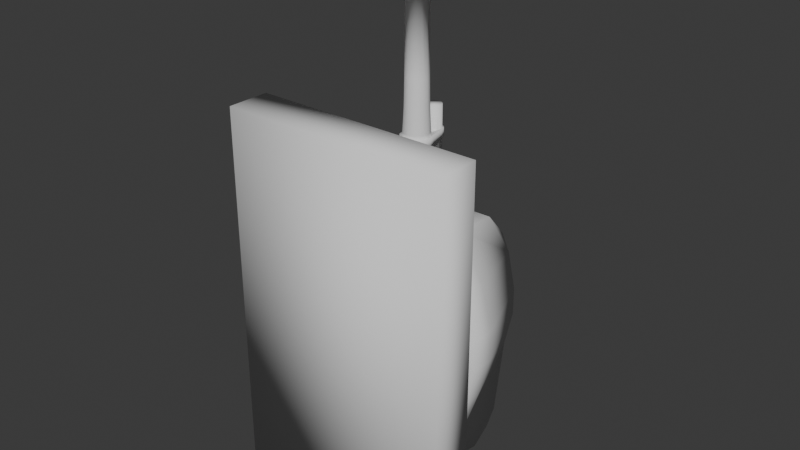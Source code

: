 # Source: Mk64_Cannon.blend  (saved by Blender 4.1.24; exported with 4.5.12 LTS)
import bpy
from mathutils import Matrix  # noqa: F401  (used for matrix-valued properties, if any)

bpy.ops.wm.read_factory_settings(use_empty=True)
scene = bpy.context.scene
scene.name = 'Scene'

# ---- collections
col_collection = bpy.data.collections.new('Collection'); scene.collection.children.link(col_collection)

# ---- world
world_world = bpy.data.worlds.new('World'); scene.world = world_world
world_world.use_nodes = True; world_world.node_tree.nodes.clear()
_N = world_world.node_tree.nodes; _L = world_world.node_tree.links
n0 = _N.new('ShaderNodeOutputWorld'); n0.name = 'World Output'; n0.location = (300, 300)
n1 = _N.new('ShaderNodeBackground'); n1.name = 'Background'; n1.location = (10, 300)
n1.inputs[0].default_value = (0.05088, 0.05088, 0.05088, 1.0)
_L.new(n1.outputs[0], n0.inputs[0])
n0.is_active_output = True
world_world.color = (0.05088, 0.05088, 0.05088)
world_world.use_sun_shadow = False
world_world.sun_shadow_jitter_overblur = 0.0

# ---- meshes
me_mk64_001 = bpy.data.meshes.new('Mk64.001')
me_mk64_001.from_pydata([(-31.57, 9.822, -18.73), (-35.19, 9.822, -5.219), (-35.19, 17.81, -5.219), (-35.19, 17.81, 4.695), (-25.22, 43.77, 3.142), (-22.62, 43.77, 15.03), (36.03, 9.822, -5.219), (32.41, 9.822, -18.73), (-35.19, 9.822, 4.695), (36.03, 9.822, 4.695), (-31.57, 17.81, 18.21), (-23.58, 17.81, 32.19), (-20.02, 36.66, 28.66), (-31.57, 9.822, 18.21), (32.41, 9.822, 18.21), (-21.35, 9.822, -48.68), (-31.57, 17.81, -18.73), (-25.22, 43.77, -5.582), (22.19, 9.822, -48.68), (-23.58, 9.822, 32.19), (24.41, 9.822, 32.19), (-11.56, 43.77, -8.249), (-6.57, 43.77, 8.724), (12.4, 43.77, -8.249), (7.407, 43.77, 8.724), (26.06, 43.77, 3.142), (23.45, 43.77, 15.03), (-22.62, 43.77, -17.47), (-21.35, 17.81, -48.68), (-20.02, 43.77, 20.58), (-6.57, 43.77, 19.87), (24.41, 17.81, 32.19), (-6.57, 19.81, 31.81), (7.407, 19.81, 31.81), (-16.93, 48.13, -47.84), (-11.56, 46.75, -38.2), (-11.56, 43.77, -17.47), (-18.41, 35.93, -55.17), (22.19, 17.81, -48.68), (19.25, 35.93, -55.17), (-6.57, 36.43, 28.7), (-17.19, 43.92, -52.63), (18.02, 43.92, -52.63), (17.76, 48.13, -47.84), (12.4, 46.75, -38.2), (-9.646, 49.76, -10.65), (-9.646, 49.76, -35.8), (10.48, 49.76, -10.65), (10.48, 49.76, -35.8), (-6.57, 19.81, 8.724), (7.407, 19.81, 8.724), (7.407, 36.43, 28.7), (20.86, 36.66, 28.66), (7.407, 43.77, 19.87), (20.86, 43.77, 20.58), (12.4, 43.77, -17.47), (23.45, 43.77, -17.47), (26.06, 43.77, -5.582), (32.41, 17.81, -18.73), (32.41, 17.81, 18.21), (36.03, 17.81, 4.695), (36.03, 17.81, -5.219), (-2.078, 35.82, 20.84), (-1.827, 34.88, 21.78), (-2.078, 35.82, 49.08), (-2.01, 35.57, 49.08), (-2.002, 36.1, 20.56), (-1.811, 36.81, 49.08), (-1.831, 36.74, 49.08), (-1.813, 36.81, 19.86), (-1.761, 37.0, 49.08), (-1.743, 37.07, 19.6), (-1.743, 37.07, 49.08), (-1.557, 37.25, 19.41), (-1.014, 37.8, 49.08), (-1.062, 37.75, 49.08), (-0.8296, 37.98, 18.68), (-0.8296, 37.98, 49.08), (-0.5951, 38.04, 18.62), (0.1663, 38.25, 49.08), (0.1075, 38.23, 49.08), (0.4184, 38.31, 18.35), (0.4184, 38.31, 49.08), (0.3333, 38.29, 49.08), (1.432, 38.04, 18.62), (1.666, 37.98, 18.68), (0.6705, 38.25, 49.08), (1.891, 37.76, 18.91), (1.666, 37.98, 49.08), (2.394, 37.25, 19.41), (1.723, 37.92, 49.08), (2.58, 37.07, 19.6), (1.856, 37.79, 49.08), (1.851, 37.8, 49.08), (2.839, 36.1, 20.56), (2.58, 37.07, 49.08), (1.965, 37.68, 49.08), (2.914, 35.82, 20.84), (2.648, 36.81, 49.08), (2.664, 34.88, 21.78), (2.914, 35.82, 49.08), (2.668, 36.74, 49.08), (2.647, 34.82, 21.84), (2.847, 35.57, 49.08), (2.58, 34.57, 21.91), (2.598, 34.64, 49.08), (2.842, 35.55, 49.08), (1.902, 33.89, 22.09), (2.58, 34.57, 49.08), (1.666, 33.66, 22.15), (2.395, 34.39, 49.08), (0.7429, 33.41, 22.22), (1.453, 33.6, 49.08), (1.666, 33.66, 49.08), (0.4184, 33.32, 22.24), (1.325, 33.57, 49.08), (1.414, 33.59, 49.08), (0.09383, 33.41, 22.22), (-0.4887, 33.57, 49.08), (-0.4396, 33.55, 49.08), (-0.8296, 33.66, 22.15), (-0.8296, 33.66, 49.08), (-0.5775, 33.59, 49.08), (-1.065, 33.89, 22.09), (-1.559, 34.39, 49.08), (-1.494, 34.32, 49.08), (-1.743, 34.57, 21.91), (-1.743, 34.57, 49.08), (-1.81, 34.82, 21.84), (-1.761, 34.64, 49.08), (-2.005, 35.55, 49.08), (2.199, 34.19, 49.08), (2.331, 34.32, 49.08), (1.899, 37.75, 49.08), (0.7293, 38.23, 49.08), (-1.128, 37.68, 49.08), (-1.362, 34.19, 49.08), (0.4184, 33.32, 49.08), (1.523, 23.14, 22.46), (2.913, 23.51, 22.56), (2.913, 23.51, 38.75), (3.741, 24.34, 22.78), (4.739, 25.34, 38.75), (4.739, 25.34, 23.05), (0.4184, 22.84, 22.38), (0.4184, 22.84, 38.75), (0.4184, 23.57, 41.29), (2.55, 24.14, 41.29), (1.127, 23.76, 49.08), (2.55, 24.14, 49.08), (-0.6859, 23.14, 22.46), (-2.0, 23.49, 22.55), (-2.076, 23.51, 38.75), (-1.714, 24.14, 41.29), (-1.005, 23.95, 49.08), (0.4184, 23.57, 49.08), (-2.076, 23.51, 22.56), (-2.905, 24.34, 22.78), (-3.902, 25.34, 23.05), (-3.902, 25.34, 38.75), (-3.274, 25.7, 41.29), (-2.755, 25.18, 49.08), (-2.085, 24.51, 49.08), (-4.219, 26.52, 23.36), (-4.57, 27.83, 23.72), (-4.57, 27.83, 38.75), (-3.846, 27.83, 41.29), (-3.656, 27.12, 49.08), (-3.65, 27.1, 49.08), (-4.253, 29.02, 23.4), (-3.902, 30.33, 38.75), (-3.274, 29.96, 41.29), (-3.464, 29.25, 49.08), (-3.846, 27.83, 49.08), (-4.053, 29.76, 23.2), (-3.902, 30.33, 23.05), (-3.071, 31.16, 22.82), (-2.076, 32.15, 38.75), (-1.714, 31.52, 41.29), (-2.232, 31.01, 49.08), (-3.231, 30.01, 49.08), (-2.076, 32.15, 22.56), (-0.97, 32.45, 22.48), (0.4184, 32.82, 38.75), (0.4184, 32.1, 41.29), (-0.2904, 31.91, 49.08), (-0.7273, 31.79, 49.08), (0.4184, 32.82, 22.38), (1.807, 32.45, 22.48), (2.837, 32.17, 22.55), (2.913, 32.15, 22.56), (2.913, 32.15, 38.75), (2.55, 31.52, 41.29), (1.842, 31.71, 49.08), (1.286, 31.86, 49.08), (3.908, 31.16, 22.82), (4.739, 30.33, 23.05), (5.09, 29.02, 23.4), (4.739, 30.33, 38.75), (5.407, 27.83, 23.72), (5.055, 26.52, 23.36), (5.407, 27.83, 38.75), (4.89, 25.9, 23.2), (4.111, 25.7, 41.29), (4.682, 27.83, 41.29), (4.301, 26.41, 49.08), (4.682, 27.83, 49.08), (-3.671, 27.18, 49.08), (-3.274, 25.7, 49.08), (-2.015, 24.44, 49.08), (-1.938, 24.36, 49.08), (-1.714, 24.14, 49.08), (0.4903, 23.59, 49.08), (2.852, 24.44, 49.08), (2.921, 24.51, 49.08), (2.956, 24.54, 49.08), (3.069, 24.66, 49.08), (3.278, 24.87, 49.08), (4.111, 25.7, 49.08), (4.492, 28.54, 49.08), (4.378, 28.97, 49.08), (4.111, 29.96, 41.29), (4.111, 29.96, 49.08), (3.592, 30.48, 49.08), (3.213, 30.86, 49.08), (2.968, 31.11, 49.08), (2.55, 31.52, 49.08), (2.374, 31.57, 49.08), (0.4184, 32.1, 49.08), (-1.537, 31.57, 49.08), (-1.714, 31.52, 49.08), (-2.132, 31.11, 49.08), (-3.274, 29.96, 49.08), (-3.358, 29.65, 49.08), (-9.566, 15.73, 2.749), (-9.566, 13.85, 9.738), (-9.566, 18.92, 8.466), (-9.566, 15.73, 16.73), (-9.566, 20.84, 18.43), (-9.566, 20.84, 21.84), (-9.566, 27.83, 23.72), (-9.566, 20.84, -2.367), (-9.566, 27.83, -4.239), (-9.566, 28.85, 1.297), (-9.566, 27.19, 12.91), (-9.566, 31.87, 19.0), (-9.566, 34.82, 21.84), (-9.566, 34.82, -2.367), (-9.566, 39.94, 2.749), (-9.566, 41.81, 9.738), (-9.566, 37.87, 10.5), (-9.566, 39.94, 16.73), (10.4, 13.85, 9.738), (10.4, 15.73, 2.749), (10.4, 20.69, 9.341), (10.4, 23.12, 0.9115), (10.4, 26.21, 3.765), (10.4, 27.83, -4.239), (10.4, 34.82, 1.044), (10.4, 34.82, -2.367), (10.4, 39.94, 2.749), (10.4, 15.73, 16.73), (10.4, 20.84, 21.84), (10.4, 27.83, 23.72), (10.4, 32.49, 15.53), (10.4, 31.17, 6.781), (10.4, 34.82, 21.84), (10.4, 39.94, 16.73), (10.4, 41.81, 9.738), (10.4, 20.84, -2.367), (-0.6164, 33.6, 51.77), (-0.6449, 33.61, 51.77), (-1.537, 31.57, 51.77), (-0.8296, 33.66, 51.77), (-1.362, 34.19, 51.77), (-1.561, 34.39, 51.77), (-1.714, 31.52, 51.77), (-1.608, 34.44, 51.77), (-1.743, 34.57, 51.77), (-1.756, 34.62, 51.77), (-2.025, 35.62, 51.77), (-2.028, 35.63, 51.77), (-2.078, 35.82, 51.77), (-1.872, 31.37, 51.77), (-1.808, 36.83, 51.77), (-2.176, 37.32, 51.77), (-1.793, 36.88, 51.77), (-1.756, 37.02, 51.77), (-1.743, 37.07, 51.77), (-1.128, 37.68, 51.77), (-1.079, 38.41, 51.77), (-1.019, 37.79, 51.77), (-1.0, 37.81, 51.77), (-0.9648, 37.84, 51.77), (-0.8296, 37.98, 51.77), (0.1906, 38.25, 51.77), (0.2337, 38.26, 51.77), (0.4184, 38.81, 51.77), (0.4184, 38.31, 51.77), (0.6031, 38.26, 51.77), (0.6462, 38.25, 51.77), (1.916, 38.41, 51.77), (1.916, 38.41, 49.08), (3.012, 37.32, 49.08), (1.666, 37.98, 51.77), (1.708, 37.94, 51.77), (1.802, 37.84, 51.77), (1.837, 37.81, 51.77), (1.856, 37.79, 51.77), (1.965, 37.68, 51.77), (2.58, 37.07, 51.77), (3.012, 37.32, 51.77), (2.629, 36.88, 51.77), (2.644, 36.83, 51.77), (2.914, 35.82, 51.77), (2.968, 31.11, 51.77), (3.414, 35.82, 51.77), (3.213, 30.86, 51.77), (3.953, 30.12, 51.77), (2.865, 35.63, 51.77), (2.55, 31.52, 51.77), (2.861, 35.62, 51.77), (2.593, 34.62, 51.77), (2.58, 34.57, 51.77), (2.445, 34.44, 51.77), (2.398, 34.39, 51.77), (2.199, 34.19, 51.77), (2.374, 31.57, 51.77), (1.666, 33.66, 51.77), (2.334, 31.58, 51.77), (1.482, 33.61, 51.77), (1.453, 33.6, 51.77), (1.286, 31.86, 51.77), (1.417, 33.59, 51.77), (0.4184, 33.32, 51.77), (-0.5798, 33.59, 51.77), (0.2024, 32.04, 51.77), (-0.4494, 31.86, 51.77), (3.414, 35.82, 49.08), (0.4184, 38.81, 49.08), (-1.079, 38.41, 49.08), (-2.176, 37.32, 49.08), (-3.788, 27.62, 51.77), (-3.846, 27.83, 51.77), (-3.905, 25.34, 51.77), (-3.905, 30.33, 51.77), (-4.574, 27.83, 51.77), (-4.574, 27.83, 49.08), (-3.905, 25.34, 49.08), (-3.905, 30.33, 49.08), (-3.358, 29.65, 51.77), (-2.577, 35.82, 51.77), (-2.577, 35.82, 49.08), (-3.332, 29.75, 51.77), (-3.274, 29.96, 51.77), (-3.231, 30.01, 51.77), (-2.132, 31.11, 51.77), (0.4184, 32.1, 51.77), (4.111, 29.96, 51.77), (4.195, 29.65, 51.77), (4.742, 30.33, 51.77), (4.624, 28.05, 51.77), (4.682, 27.83, 51.77), (4.508, 27.18, 51.77), (4.742, 25.34, 51.77), (4.169, 25.92, 51.77), (4.111, 25.7, 51.77), (2.956, 24.54, 51.77), (2.914, 23.51, 51.77), (2.914, 23.51, 49.08), (0.4184, 22.84, 49.08), (2.921, 24.51, 51.77), (2.852, 24.44, 51.77), (2.708, 24.3, 51.77), (2.55, 24.14, 51.77), (0.6344, 23.63, 51.77), (0.4184, 22.84, 51.77), (0.4903, 23.59, 51.77), (0.4184, 23.57, 51.77), (0.3465, 23.59, 51.77), (-1.498, 24.08, 51.77), (-2.078, 23.51, 51.77), (-1.714, 24.14, 51.77), (-2.015, 24.44, 51.77), (-2.085, 24.51, 51.77), (-2.078, 23.51, 49.08), (-3.116, 25.54, 51.77), (-3.274, 25.7, 51.77), (-3.65, 27.1, 51.77), (-3.671, 27.18, 51.77), (4.742, 25.34, 49.08), (4.742, 30.33, 49.08), (5.41, 27.83, 49.08), (5.41, 27.83, 51.77), (-3.846, 27.83, 52.95), (-3.274, 29.96, 52.95), (-2.914, 29.76, 60.9), (-3.429, 27.83, 60.9), (-2.793, 29.69, 69.6), (-3.289, 27.83, 69.6), (-2.611, 29.58, 92.89), (-3.08, 27.83, 92.89), (-1.714, 31.52, 52.95), (-1.505, 31.16, 60.9), (-1.436, 31.04, 69.6), (-1.331, 30.86, 92.89), (0.4184, 32.1, 52.95), (0.4184, 31.68, 60.9), (0.4184, 31.54, 69.6), (0.4184, 31.33, 92.89), (2.55, 31.52, 52.95), (2.342, 31.16, 60.9), (2.272, 31.04, 69.6), (2.167, 30.86, 92.89), (4.111, 29.96, 52.95), (3.751, 29.76, 60.9), (3.629, 29.69, 69.6), (3.448, 29.58, 92.89), (4.682, 27.83, 52.95), (4.266, 27.83, 60.9), (4.126, 27.83, 69.6), (3.916, 27.83, 92.89), (4.111, 25.7, 52.95), (3.751, 25.91, 60.9), (3.629, 25.98, 69.6), (3.448, 26.08, 92.89), (2.55, 24.14, 52.95), (2.342, 24.5, 60.9), (2.272, 24.62, 69.6), (2.167, 24.8, 92.89), (0.4184, 23.57, 52.95), (0.4184, 23.98, 60.9), (0.4184, 24.12, 69.6), (0.4184, 24.33, 92.89), (-1.714, 24.14, 52.95), (-1.505, 24.5, 60.9), (-1.436, 24.62, 69.6), (-1.331, 24.8, 92.89), (-3.274, 25.7, 52.95), (-2.914, 25.91, 60.9), (-2.793, 25.98, 69.6), (-2.611, 26.08, 92.89), (-3.648, 27.83, 112.5), (-3.648, 27.83, 92.89), (-3.103, 25.8, 92.89), (-3.103, 29.86, 112.5), (-2.611, 29.58, 113.9), (-1.331, 30.86, 113.9), (-3.103, 29.86, 92.89), (-1.615, 24.31, 92.89), (-3.103, 25.8, 112.5), (-1.615, 24.31, 112.5), (-1.331, 24.8, 113.9), (0.4184, 24.33, 113.9), (-2.611, 26.08, 113.9), (-3.08, 27.83, 113.9), (-1.615, 31.35, 92.89), (-1.615, 31.35, 112.5), (-0.961, 25.44, 113.9), (0.4184, 25.07, 113.9), (-1.971, 26.45, 113.9), (-1.971, 29.21, 113.9), (-2.34, 27.83, 113.9), (-0.961, 30.22, 113.9), (0.4184, 23.76, 92.89), (0.4184, 23.76, 112.5), (2.452, 24.31, 112.5), (2.167, 24.8, 113.9), (3.94, 25.8, 112.5), (3.448, 26.08, 113.9), (4.485, 27.83, 112.5), (3.916, 27.83, 113.9), (3.448, 29.58, 113.9), (1.798, 25.44, 113.9), (2.808, 26.45, 113.9), (3.177, 27.83, 113.9), (2.808, 29.21, 113.9), (0.4184, 31.9, 112.5), (0.4184, 31.33, 113.9), (2.452, 31.35, 112.5), (2.167, 30.86, 113.9), (3.94, 29.86, 112.5), (0.4184, 31.9, 92.89), (2.452, 31.35, 92.89), (3.94, 29.86, 92.89), (4.485, 27.83, 92.89), (0.4184, 30.59, 113.9), (-0.961, 25.44, 100.8), (0.4184, 25.07, 100.8), (-1.971, 26.45, 100.8), (-2.34, 27.83, 100.8), (-1.971, 29.21, 100.8), (-0.961, 30.22, 100.8), (0.4184, 30.59, 100.8), (1.798, 30.22, 100.8), (2.452, 24.31, 92.89), (3.94, 25.8, 92.89), (1.798, 25.44, 100.8), (1.798, 30.22, 113.9), (2.808, 26.45, 100.8), (2.808, 29.21, 100.8), (3.177, 27.83, 100.8), (-0.8296, 33.66, 59.16), (0.4184, 33.32, 59.16), (-1.743, 34.57, 59.16), (-2.078, 35.82, 59.16), (-1.743, 37.07, 59.16), (-0.8296, 37.98, 59.16), (0.4184, 38.31, 59.16), (1.666, 37.98, 59.16), (2.58, 37.07, 59.16), (2.914, 35.82, 59.16), (2.58, 34.57, 59.16), (1.666, 33.66, 59.16), (-23.57, 14.41, -0.2278), (-20.36, 14.41, 11.77), (-14.5, 14.41, 3.77), (-11.58, 14.41, 20.55), (4.416, 14.41, 14.69), (0.4184, 14.41, 23.76), (12.41, 14.41, 20.55), (-20.36, 14.41, -12.22), (-10.5, 14.41, -11.15), (0.4184, 14.41, -0.2278), (15.34, 14.41, 3.77), (21.19, 14.41, 11.77), (-11.58, 14.41, -21.0), (0.4184, 14.41, -24.22), (4.416, 14.41, -15.15), (12.41, 14.41, -21.0), (21.19, 14.41, -12.22), (24.41, 14.41, -0.2278), (-37.02, -8.9, 62.17), (-37.02, -8.9, -62.63), (37.86, -8.9, 62.17), (37.86, -8.9, -62.63), (-8.516, 7.574, 21.37), (0.4184, 7.574, 23.76), (9.353, 7.574, 21.37), (12.19, 7.574, 20.61), (12.41, 7.574, 20.55), (-11.58, 7.574, 20.55), (-18.12, 7.574, 14.01), (-20.36, 7.574, 11.77), (-22.75, 7.574, 2.832), (-23.57, 7.574, -0.2278), (-21.18, 7.574, -9.163), (-20.36, 7.574, -12.22), (-13.82, 7.574, -18.76), (-11.58, 7.574, -21.0), (-11.36, 7.574, -21.06), (-2.641, 7.574, -23.4), (0.4184, 7.574, -24.22), (3.478, 7.574, -23.4), (12.41, 7.574, -21.0), (14.65, 7.574, -18.76), (21.19, 7.574, -12.22), (22.01, 7.574, -9.163), (24.41, 7.574, -0.2278), (23.59, 7.574, 2.832), (21.19, 7.574, 11.77), (18.95, 7.574, 14.01), (-37.02, 5.078, 62.17), (37.86, 5.078, 62.17), (37.86, 5.078, -62.63), (-37.02, 5.078, -62.63), (-32.03, 7.574, -57.64), (-32.03, 7.574, 57.18), (32.87, 7.574, 57.18), (32.87, 7.574, -57.64)], [], [(0, 1, 2), (2, 1, 3), (2, 3, 4), (4, 3, 5), (1, 0, 6), (6, 0, 7), (8, 1, 9), (9, 1, 6), (1, 8, 3), (3, 8, 10), (3, 10, 5), (5, 10, 11), (5, 11, 12), (13, 8, 14), (14, 8, 9), (8, 13, 10), (10, 13, 11), (15, 0, 16), (16, 0, 2), (16, 2, 17), (17, 2, 4), (0, 15, 7), (7, 15, 18), (19, 13, 20), (20, 13, 14), (13, 19, 11), (17, 4, 21), (21, 4, 22), (21, 22, 23), (23, 22, 24), (23, 24, 25), (25, 24, 26), (27, 17, 21), (17, 27, 16), (16, 27, 28), (16, 28, 15), (4, 5, 22), (22, 5, 29), (22, 29, 30), (19, 20, 31), (11, 19, 31), (12, 11, 32), (32, 11, 33), (34, 27, 35), (35, 27, 36), (27, 34, 28), (28, 34, 37), (29, 5, 12), (15, 28, 18), (18, 28, 38), (28, 37, 38), (38, 37, 39), (40, 12, 32), (12, 40, 29), (29, 40, 30), (41, 37, 34), (37, 41, 42), (39, 37, 42), (41, 34, 43), (42, 41, 43), (43, 34, 44), (44, 34, 35), (21, 36, 27), (36, 21, 45), (35, 36, 46), (46, 36, 45), (21, 23, 45), (45, 23, 47), (35, 46, 44), (44, 46, 48), (46, 45, 48), (48, 45, 47), (32, 49, 22), (49, 32, 33), (50, 49, 33), (49, 50, 24), (22, 49, 24), (40, 32, 22), (30, 40, 22), (50, 33, 51), (24, 50, 51), (51, 33, 52), (52, 33, 31), (51, 52, 53), (53, 52, 54), (51, 53, 24), (24, 53, 54), (48, 47, 55), (55, 47, 23), (44, 48, 55), (55, 23, 56), (56, 23, 57), (44, 55, 43), (43, 55, 56), (43, 56, 38), (38, 56, 58), (38, 58, 18), (18, 58, 7), (42, 43, 39), (39, 43, 38), (52, 31, 26), (26, 31, 59), (26, 59, 25), (25, 59, 60), (25, 60, 57), (57, 60, 61), (57, 61, 56), (56, 61, 58), (54, 52, 26), (54, 26, 24), (20, 14, 31), (31, 14, 59), (25, 57, 23), (6, 7, 61), (61, 7, 58), (14, 9, 59), (59, 9, 60), (9, 6, 61), (11, 31, 33), (9, 61, 60), (62, 63, 64), (64, 63, 65), (66, 62, 67), (67, 62, 68), (69, 66, 70), (70, 66, 67), (71, 69, 72), (72, 69, 70), (73, 71, 74), (74, 71, 75), (76, 73, 77), (77, 73, 74), (78, 76, 79), (79, 76, 80), (81, 78, 82), (82, 78, 83), (84, 81, 82), (85, 84, 86), (86, 84, 82), (87, 85, 88), (89, 87, 90), (90, 87, 88), (91, 89, 92), (92, 89, 93), (94, 91, 95), (95, 91, 96), (97, 94, 98), (98, 94, 95), (99, 97, 100), (100, 97, 101), (102, 99, 103), (103, 99, 100), (104, 102, 105), (105, 102, 106), (107, 104, 108), (109, 107, 110), (110, 107, 108), (111, 109, 112), (112, 109, 113), (114, 111, 115), (115, 111, 116), (117, 114, 118), (118, 114, 119), (120, 117, 121), (121, 117, 122), (123, 120, 124), (124, 120, 125), (126, 123, 127), (127, 123, 124), (128, 126, 129), (129, 126, 127), (63, 128, 65), (65, 128, 130), (112, 116, 111), (131, 113, 109), (132, 131, 109), (110, 132, 109), (105, 108, 104), (103, 106, 102), (98, 101, 97), (133, 96, 91), (92, 133, 91), (90, 93, 89), (134, 88, 85), (86, 134, 85), (79, 83, 78), (77, 80, 76), (135, 75, 71), (72, 135, 71), (64, 68, 62), (129, 130, 128), (136, 125, 120), (121, 136, 120), (118, 122, 117), (137, 119, 114), (115, 137, 114), (138, 139, 140), (140, 139, 141), (140, 141, 142), (142, 141, 143), (144, 138, 145), (145, 138, 140), (145, 140, 146), (146, 140, 147), (146, 147, 148), (148, 147, 149), (150, 144, 145), (151, 150, 152), (152, 150, 145), (152, 145, 153), (153, 145, 146), (153, 146, 154), (154, 146, 155), (156, 151, 152), (157, 156, 152), (158, 157, 159), (159, 157, 152), (159, 152, 160), (160, 152, 153), (160, 153, 161), (161, 153, 162), (163, 158, 159), (164, 163, 165), (165, 163, 159), (165, 159, 166), (166, 159, 160), (166, 160, 167), (167, 160, 168), (169, 164, 170), (170, 164, 165), (170, 165, 171), (171, 165, 166), (171, 166, 172), (172, 166, 173), (174, 169, 170), (175, 174, 170), (176, 175, 177), (177, 175, 170), (177, 170, 178), (178, 170, 171), (178, 171, 179), (179, 171, 180), (181, 176, 177), (182, 181, 183), (183, 181, 177), (183, 177, 184), (184, 177, 178), (184, 178, 185), (185, 178, 186), (187, 182, 183), (188, 187, 183), (189, 188, 183), (190, 189, 191), (191, 189, 183), (191, 183, 192), (192, 183, 184), (192, 184, 193), (193, 184, 194), (195, 190, 191), (196, 195, 191), (197, 196, 198), (199, 197, 198), (200, 199, 201), (202, 200, 142), (142, 200, 201), (142, 201, 203), (203, 201, 204), (203, 204, 205), (205, 204, 206), (143, 202, 142), (207, 173, 166), (167, 207, 166), (208, 168, 160), (161, 208, 160), (209, 162, 153), (210, 209, 153), (211, 210, 153), (154, 211, 153), (212, 155, 146), (148, 212, 146), (213, 149, 147), (214, 213, 147), (215, 214, 147), (216, 215, 147), (217, 216, 203), (203, 216, 147), (203, 147, 142), (142, 147, 140), (218, 217, 203), (205, 218, 203), (219, 206, 204), (220, 219, 221), (221, 219, 204), (221, 204, 198), (198, 204, 201), (198, 201, 199), (222, 220, 221), (223, 222, 221), (224, 223, 192), (192, 223, 221), (192, 221, 191), (191, 221, 198), (191, 198, 196), (225, 224, 192), (226, 225, 192), (227, 226, 192), (193, 227, 192), (228, 194, 184), (185, 228, 184), (229, 186, 178), (230, 229, 178), (231, 230, 178), (179, 231, 178), (232, 180, 171), (233, 232, 171), (172, 233, 171), (234, 235, 236), (236, 235, 237), (236, 237, 238), (238, 237, 239), (238, 239, 240), (241, 234, 236), (242, 241, 243), (243, 241, 236), (243, 236, 244), (244, 236, 238), (244, 238, 245), (245, 238, 240), (245, 240, 246), (247, 242, 243), (248, 247, 243), (249, 248, 250), (250, 248, 243), (250, 243, 244), (251, 249, 250), (246, 251, 245), (245, 251, 250), (245, 250, 244), (252, 253, 254), (254, 253, 255), (254, 255, 256), (256, 255, 257), (256, 257, 258), (258, 257, 259), (258, 259, 260), (261, 252, 254), (262, 261, 254), (263, 262, 264), (264, 262, 254), (264, 254, 265), (265, 254, 256), (265, 256, 258), (266, 263, 264), (267, 266, 264), (268, 267, 264), (260, 268, 265), (265, 268, 264), (269, 257, 255), (253, 269, 255), (260, 265, 258), (139, 138, 262), (262, 138, 144), (262, 144, 239), (239, 144, 150), (239, 150, 151), (151, 156, 239), (239, 156, 157), (239, 157, 158), (158, 163, 239), (239, 163, 240), (163, 164, 240), (240, 164, 169), (240, 169, 174), (174, 175, 246), (246, 175, 176), (246, 176, 181), (181, 182, 246), (246, 182, 187), (246, 187, 120), (120, 187, 117), (187, 188, 266), (266, 188, 189), (266, 189, 190), (190, 195, 266), (266, 195, 196), (266, 196, 197), (197, 199, 263), (263, 199, 200), (263, 200, 202), (202, 143, 262), (262, 143, 141), (262, 141, 139), (253, 252, 235), (235, 252, 261), (235, 261, 237), (237, 261, 262), (237, 262, 239), (262, 263, 202), (263, 266, 197), (266, 267, 94), (94, 267, 91), (267, 268, 251), (251, 268, 249), (268, 260, 248), (248, 260, 247), (260, 259, 247), (247, 259, 242), (259, 257, 242), (242, 257, 241), (257, 269, 241), (241, 269, 234), (269, 253, 234), (234, 253, 235), (248, 249, 268), (251, 246, 69), (69, 246, 66), (246, 240, 174), (63, 62, 246), (246, 62, 66), (69, 71, 251), (251, 71, 73), (251, 73, 76), (76, 78, 251), (251, 78, 81), (251, 81, 267), (267, 81, 84), (267, 84, 85), (85, 87, 267), (267, 87, 89), (267, 89, 91), (94, 97, 266), (266, 97, 99), (266, 99, 102), (102, 104, 266), (266, 104, 107), (266, 107, 109), (109, 111, 187), (187, 111, 114), (187, 114, 117), (120, 123, 246), (246, 123, 126), (246, 126, 128), (128, 63, 246), (187, 266, 109), (270, 271, 272), (272, 271, 273), (272, 273, 274), (274, 275, 276), (276, 275, 277), (276, 277, 278), (278, 279, 276), (276, 279, 280), (276, 280, 281), (281, 282, 276), (276, 282, 283), (282, 284, 285), (285, 284, 286), (285, 286, 287), (287, 288, 285), (285, 288, 289), (285, 289, 290), (290, 289, 291), (290, 291, 292), (292, 293, 290), (290, 293, 294), (290, 294, 295), (295, 296, 297), (297, 296, 298), (297, 298, 299), (299, 300, 297), (297, 300, 301), (297, 301, 302), (302, 301, 303), (302, 303, 96), (96, 303, 95), (300, 304, 301), (301, 304, 305), (301, 305, 306), (306, 307, 301), (301, 307, 308), (301, 308, 309), (309, 310, 311), (311, 310, 312), (311, 312, 313), (313, 314, 311), (311, 314, 315), (311, 315, 316), (316, 315, 317), (316, 317, 318), (314, 319, 320), (320, 319, 321), (320, 321, 322), (322, 323, 320), (320, 323, 324), (320, 324, 325), (325, 326, 320), (320, 326, 327), (326, 328, 327), (327, 328, 329), (328, 330, 329), (329, 330, 331), (329, 331, 332), (332, 331, 333), (332, 333, 334), (334, 335, 336), (336, 335, 337), (335, 270, 337), (337, 270, 272), (115, 116, 194), (194, 116, 112), (194, 112, 193), (193, 112, 113), (193, 113, 227), (227, 113, 131), (227, 131, 226), (226, 131, 132), (226, 132, 110), (110, 108, 226), (226, 108, 105), (226, 105, 106), (106, 103, 226), (226, 103, 100), (226, 100, 225), (225, 100, 303), (225, 303, 338), (338, 303, 311), (338, 311, 316), (100, 101, 303), (303, 101, 98), (303, 98, 95), (96, 133, 302), (302, 133, 92), (302, 92, 93), (93, 90, 302), (302, 90, 88), (302, 88, 134), (134, 86, 339), (339, 86, 82), (339, 82, 83), (83, 79, 339), (339, 79, 80), (339, 80, 340), (340, 80, 77), (340, 77, 74), (74, 75, 340), (340, 75, 135), (340, 135, 341), (341, 135, 72), (341, 72, 70), (70, 67, 341), (341, 67, 68), (341, 68, 64), (64, 65, 230), (230, 65, 130), (230, 130, 129), (129, 127, 230), (230, 127, 124), (230, 124, 125), (125, 136, 230), (230, 136, 229), (136, 121, 229), (229, 121, 186), (121, 122, 186), (186, 122, 118), (186, 118, 119), (119, 137, 185), (185, 137, 228), (137, 115, 194), (342, 343, 344), (344, 343, 345), (344, 345, 346), (346, 345, 347), (346, 347, 348), (348, 347, 349), (348, 349, 173), (173, 349, 172), (343, 350, 345), (345, 350, 351), (345, 351, 349), (349, 351, 352), (349, 352, 233), (233, 352, 232), (350, 353, 351), (351, 353, 354), (351, 354, 355), (355, 356, 285), (285, 356, 282), (356, 283, 282), (276, 272, 274), (336, 357, 334), (334, 357, 332), (320, 315, 314), (318, 358, 316), (316, 358, 359), (316, 359, 360), (360, 359, 361), (360, 361, 362), (362, 363, 364), (364, 363, 365), (364, 365, 366), (366, 367, 364), (364, 367, 368), (364, 368, 369), (369, 368, 370), (369, 370, 148), (148, 370, 212), (367, 371, 368), (368, 371, 372), (368, 372, 373), (373, 374, 368), (368, 374, 375), (368, 375, 376), (376, 375, 377), (376, 377, 378), (378, 379, 376), (376, 379, 380), (376, 380, 381), (381, 380, 382), (381, 382, 383), (383, 384, 381), (381, 384, 344), (381, 344, 385), (385, 344, 348), (385, 348, 161), (161, 348, 208), (384, 386, 344), (344, 386, 387), (344, 387, 388), (388, 389, 344), (344, 389, 342), (173, 207, 348), (348, 207, 167), (348, 167, 168), (168, 208, 348), (161, 162, 385), (385, 162, 209), (385, 209, 210), (210, 211, 385), (385, 211, 154), (385, 154, 370), (370, 154, 155), (370, 155, 212), (148, 149, 369), (369, 149, 213), (369, 213, 214), (214, 215, 369), (369, 215, 216), (369, 216, 217), (217, 218, 390), (390, 218, 205), (390, 205, 206), (206, 219, 391), (391, 219, 220), (391, 220, 222), (222, 223, 391), (391, 223, 338), (391, 338, 360), (360, 338, 316), (223, 224, 338), (338, 224, 225), (194, 228, 137), (185, 186, 119), (230, 231, 64), (64, 231, 341), (231, 179, 341), (341, 179, 180), (341, 180, 352), (352, 180, 232), (233, 172, 349), (345, 349, 347), (346, 348, 344), (302, 339, 297), (297, 339, 340), (297, 340, 290), (290, 340, 341), (290, 341, 285), (285, 341, 352), (285, 352, 351), (368, 376, 370), (370, 376, 381), (370, 381, 385), (303, 301, 311), (390, 391, 392), (392, 391, 360), (392, 360, 393), (393, 360, 364), (393, 364, 390), (390, 364, 369), (390, 369, 217), (390, 392, 393), (206, 391, 390), (134, 339, 302), (355, 285, 351), (364, 360, 362), (295, 297, 290), (311, 301, 309), (343, 342, 394), (394, 342, 389), (394, 389, 388), (350, 343, 394), (353, 350, 395), (395, 350, 394), (395, 394, 396), (396, 394, 397), (396, 397, 398), (398, 397, 399), (398, 399, 400), (400, 399, 401), (354, 353, 395), (355, 354, 395), (356, 355, 395), (283, 356, 402), (402, 356, 395), (402, 395, 403), (403, 395, 396), (403, 396, 404), (404, 396, 398), (404, 398, 405), (405, 398, 400), (276, 283, 402), (272, 276, 402), (337, 272, 402), (336, 337, 406), (406, 337, 402), (406, 402, 407), (407, 402, 403), (407, 403, 408), (408, 403, 404), (408, 404, 409), (409, 404, 405), (357, 336, 406), (332, 357, 406), (329, 332, 410), (410, 332, 406), (410, 406, 411), (411, 406, 407), (411, 407, 412), (412, 407, 408), (412, 408, 413), (413, 408, 409), (327, 329, 410), (320, 327, 410), (315, 320, 410), (317, 315, 410), (318, 317, 414), (414, 317, 410), (414, 410, 415), (415, 410, 411), (415, 411, 416), (416, 411, 412), (416, 412, 417), (417, 412, 413), (358, 318, 414), (359, 358, 414), (361, 359, 418), (418, 359, 414), (418, 414, 419), (419, 414, 415), (419, 415, 420), (420, 415, 416), (420, 416, 421), (421, 416, 417), (362, 361, 418), (363, 362, 418), (365, 363, 422), (422, 363, 418), (422, 418, 423), (423, 418, 419), (423, 419, 424), (424, 419, 420), (424, 420, 425), (425, 420, 421), (366, 365, 422), (367, 366, 422), (371, 367, 426), (426, 367, 422), (426, 422, 427), (427, 422, 423), (427, 423, 428), (428, 423, 424), (428, 424, 429), (429, 424, 425), (372, 371, 426), (373, 372, 426), (374, 373, 426), (375, 374, 426), (377, 375, 430), (430, 375, 426), (430, 426, 431), (431, 426, 427), (431, 427, 432), (432, 427, 428), (432, 428, 433), (433, 428, 429), (378, 377, 430), (379, 378, 430), (380, 379, 430), (382, 380, 434), (434, 380, 430), (434, 430, 435), (435, 430, 431), (435, 431, 436), (436, 431, 432), (436, 432, 437), (437, 432, 433), (383, 382, 434), (384, 383, 434), (386, 384, 438), (438, 384, 434), (438, 434, 439), (439, 434, 435), (439, 435, 440), (440, 435, 436), (440, 436, 441), (441, 436, 437), (387, 386, 438), (388, 387, 438), (442, 443, 444), (443, 442, 445), (445, 442, 446), (445, 446, 447), (448, 443, 445), (443, 448, 400), (400, 448, 405), (444, 443, 441), (441, 443, 401), (449, 444, 437), (437, 444, 441), (444, 449, 450), (450, 449, 451), (450, 451, 452), (452, 451, 453), (444, 450, 442), (442, 450, 454), (442, 454, 455), (441, 401, 440), (440, 401, 399), (440, 399, 439), (439, 399, 397), (439, 397, 438), (438, 397, 394), (438, 394, 388), (456, 448, 457), (457, 448, 445), (457, 445, 447), (448, 456, 405), (405, 456, 409), (400, 401, 443), (452, 454, 450), (454, 452, 458), (458, 452, 459), (455, 454, 460), (460, 454, 458), (455, 446, 442), (446, 455, 461), (461, 455, 462), (447, 446, 463), (463, 446, 461), (464, 449, 433), (433, 449, 437), (449, 464, 451), (451, 464, 465), (451, 465, 453), (453, 465, 466), (453, 466, 467), (467, 466, 468), (467, 468, 469), (469, 468, 470), (469, 470, 471), (471, 470, 472), (452, 453, 459), (459, 453, 467), (459, 467, 473), (473, 467, 469), (473, 469, 474), (474, 469, 471), (474, 471, 475), (475, 471, 476), (456, 457, 477), (477, 457, 478), (477, 478, 479), (479, 478, 480), (479, 480, 481), (481, 480, 472), (481, 472, 470), (482, 456, 477), (456, 482, 409), (409, 482, 483), (409, 483, 413), (413, 483, 484), (413, 484, 417), (417, 484, 485), (417, 485, 421), (421, 485, 425), (478, 447, 486), (486, 447, 463), (447, 478, 457), (460, 458, 487), (487, 458, 488), (462, 460, 489), (489, 460, 487), (460, 462, 455), (461, 462, 490), (463, 461, 491), (491, 461, 490), (490, 462, 489), (458, 459, 488), (492, 463, 491), (463, 492, 486), (486, 492, 493), (486, 493, 494), (489, 487, 491), (491, 487, 492), (490, 489, 491), (487, 488, 492), (492, 488, 493), (495, 464, 433), (464, 495, 466), (466, 495, 468), (465, 464, 466), (433, 429, 495), (495, 429, 496), (482, 477, 483), (483, 477, 479), (480, 478, 486), (459, 473, 488), (488, 473, 497), (498, 486, 494), (486, 498, 480), (480, 498, 472), (488, 497, 494), (494, 497, 499), (494, 499, 500), (500, 499, 501), (494, 493, 488), (495, 496, 468), (429, 425, 496), (496, 425, 485), (473, 474, 497), (497, 474, 499), (494, 500, 498), (498, 500, 476), (498, 476, 472), (472, 476, 471), (483, 479, 484), (484, 479, 481), (484, 481, 485), (485, 481, 470), (474, 475, 499), (499, 475, 501), (500, 501, 476), (476, 501, 475), (496, 485, 470), (468, 496, 470), (271, 270, 502), (502, 270, 335), (502, 335, 503), (503, 335, 334), (273, 271, 502), (274, 273, 502), (275, 274, 504), (504, 274, 502), (277, 275, 504), (278, 277, 504), (279, 278, 504), (280, 279, 504), (281, 280, 505), (505, 280, 504), (282, 281, 505), (284, 282, 505), (286, 284, 506), (506, 284, 505), (287, 286, 506), (288, 287, 506), (289, 288, 506), (291, 289, 507), (507, 289, 506), (292, 291, 507), (293, 292, 507), (294, 293, 507), (295, 294, 507), (296, 295, 508), (508, 295, 507), (298, 296, 508), (299, 298, 508), (300, 299, 508), (304, 300, 509), (509, 300, 508), (305, 304, 509), (306, 305, 509), (307, 306, 509), (308, 307, 509), (309, 308, 510), (510, 308, 509), (310, 309, 510), (312, 310, 510), (313, 312, 510), (314, 313, 511), (511, 313, 510), (319, 314, 511), (321, 319, 511), (322, 321, 512), (512, 321, 511), (323, 322, 512), (324, 323, 512), (325, 324, 512), (326, 325, 512), (328, 326, 513), (513, 326, 512), (330, 328, 513), (331, 330, 513), (333, 331, 513), (334, 333, 503), (503, 333, 513), (505, 504, 506), (506, 504, 502), (506, 502, 507), (507, 502, 503), (507, 503, 508), (508, 503, 513), (508, 513, 509), (509, 513, 512), (509, 512, 510), (510, 512, 511), (514, 515, 516), (516, 515, 517), (516, 517, 518), (518, 517, 519), (518, 519, 520), (521, 514, 522), (522, 514, 516), (522, 516, 523), (523, 516, 518), (523, 518, 524), (524, 518, 520), (524, 520, 525), (526, 521, 522), (527, 526, 528), (528, 526, 522), (528, 522, 523), (529, 527, 528), (530, 529, 528), (531, 530, 524), (524, 530, 528), (524, 528, 523), (525, 531, 524), (532, 533, 534), (534, 533, 535), (536, 537, 519), (519, 537, 538), (519, 538, 520), (520, 538, 539), (520, 539, 540), (541, 536, 517), (517, 536, 519), (542, 541, 517), (543, 542, 515), (515, 542, 517), (544, 543, 515), (545, 544, 514), (514, 544, 515), (546, 545, 514), (547, 546, 521), (521, 546, 514), (548, 547, 521), (549, 548, 526), (526, 548, 521), (550, 549, 526), (551, 550, 526), (552, 551, 527), (527, 551, 526), (553, 552, 527), (554, 553, 529), (529, 553, 527), (555, 554, 529), (556, 555, 530), (530, 555, 529), (557, 556, 530), (558, 557, 531), (531, 557, 530), (559, 558, 531), (560, 559, 525), (525, 559, 531), (561, 560, 525), (540, 561, 520), (520, 561, 525), (533, 532, 562), (562, 532, 534), (562, 534, 563), (563, 534, 535), (563, 535, 564), (564, 535, 565), (564, 565, 566), (566, 565, 567), (566, 567, 545), (545, 567, 544), (535, 533, 565), (565, 533, 562), (565, 562, 567), (567, 562, 568), (567, 568, 537), (537, 568, 538), (537, 536, 567), (567, 536, 541), (567, 541, 542), (542, 543, 567), (567, 543, 544), (545, 546, 566), (566, 546, 547), (566, 547, 548), (548, 549, 566), (566, 549, 550), (566, 550, 551), (551, 552, 566), (566, 552, 569), (566, 569, 564), (564, 569, 568), (564, 568, 563), (563, 568, 562), (552, 553, 569), (569, 553, 554), (569, 554, 555), (555, 556, 569), (569, 556, 557), (569, 557, 558), (558, 559, 568), (568, 559, 560), (568, 560, 561), (561, 540, 568), (568, 540, 539), (568, 539, 538), (568, 569, 558)])
me_mk64_001.polygons.foreach_set('use_smooth', [True] * 1132)
me_mk64_001.update()

# ---- objects
ob_mk64 = bpy.data.objects.new('Mk64', me_mk64_001)

# ---- transforms, parenting, visibility, modifiers, constraints
ob_mk64.location = (0.0, -7.451e-09, 0.0)
ob_mk64.scale = (0.01, 0.01, 0.01)

# ---- collection membership
col_collection.objects.link(ob_mk64)

# ---- scene / render settings (as saved in the file)
scene.frame_start = 1; scene.frame_end = 250; scene.frame_set(1)
scene.render.engine = 'BLENDER_EEVEE_NEXT'
scene.cycles.sampling_pattern = 'TABULATED_SOBOL'
scene.eevee.ray_tracing_options.trace_max_roughness = 0.0
bpy.context.view_layer.update()

# ---- added for rendering (the .blend has no active camera and no usable light): camera, sun
cam_auto = bpy.data.cameras.new('AutoCamera')
cam_auto.lens = 50.0
cam_auto.sensor_width = 36.0
cam_auto.clip_end = 1000.0
ob_auto_camera = bpy.data.objects.new('AutoCamera', cam_auto)
scene.collection.objects.link(ob_auto_camera)
ob_auto_camera.location = (1.85957, -2.02218, 1.74073)
ob_auto_camera.rotation_euler = (1.09748, -7.21219e-08, 0.694738)
scene.camera = ob_auto_camera
light_auto_sun = bpy.data.lights.new('AutoSun', 'SUN')
light_auto_sun.energy = 3.0
light_auto_sun.angle = 0.0523599
ob_auto_sun = bpy.data.objects.new('AutoSun', light_auto_sun)
scene.collection.objects.link(ob_auto_sun)
ob_auto_sun.rotation_euler = (0.872665, 0.174533, 0.523599)
bpy.context.view_layer.update()
